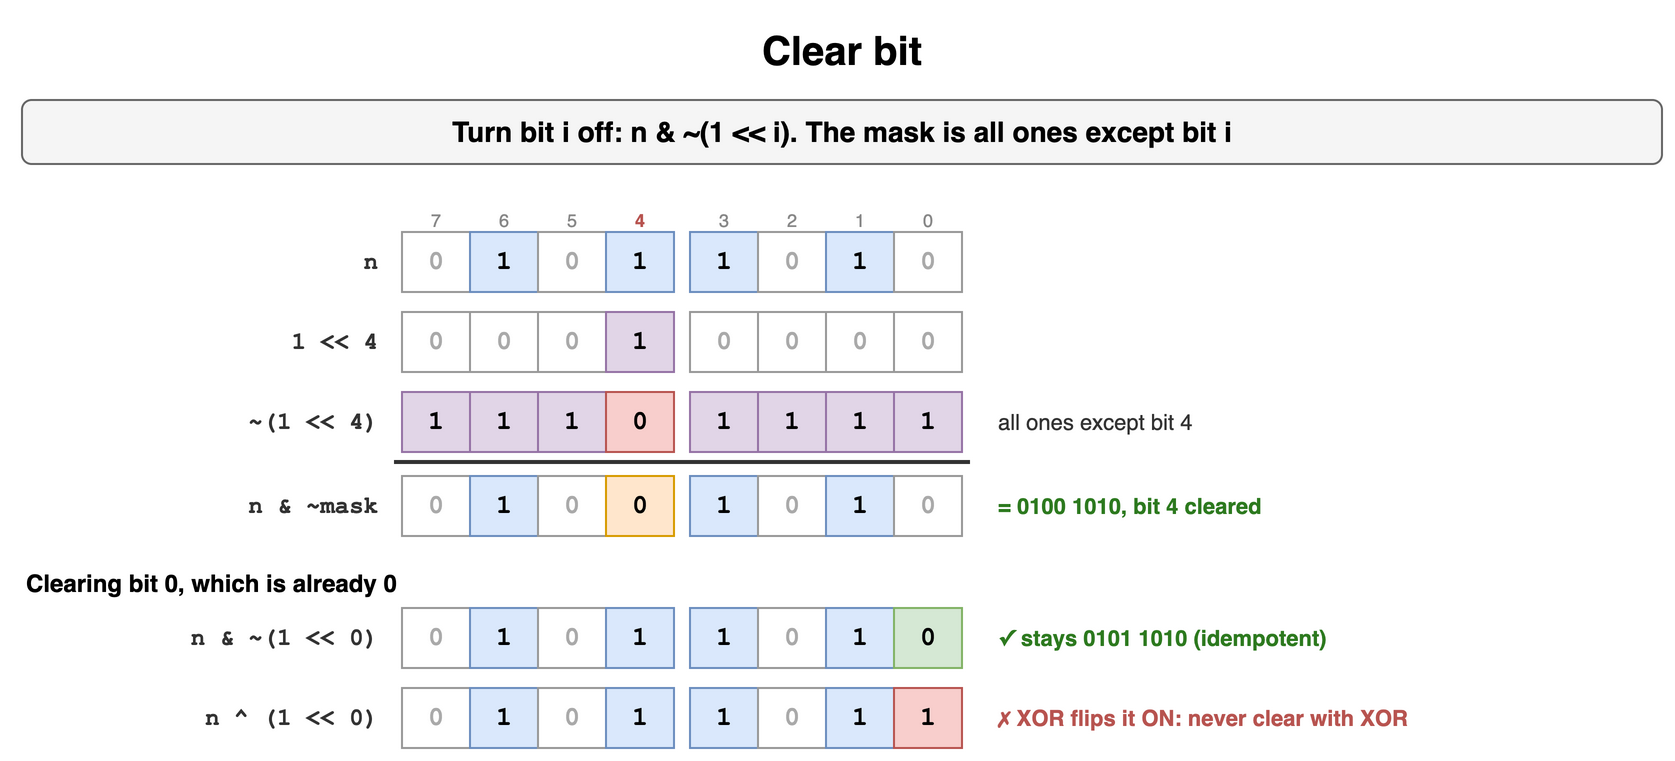

The diagram above was exported from draw.io. Its source (the exported page's mxGraphModel, read from the mxfile embedded in the PNG):
<mxGraphModel dx="900" dy="394" grid="1" gridSize="10" guides="1" tooltips="1" connect="1" arrows="1" fold="1" page="1" pageScale="1" pageWidth="900" pageHeight="394" math="0" shadow="0">
  <root>
    <mxCell id="0" />
    <mxCell id="1" parent="0" />
    <mxCell id="b91" value="Clear bit" style="text;html=1;align=center;verticalAlign=middle;whiteSpace=wrap;fontSize=20;fontStyle=1;" vertex="1" parent="1">
      <mxGeometry x="40" y="10" width="820" height="30" as="geometry" />
    </mxCell>
    <mxCell id="b92" value="Turn bit i off: n &amp; ~(1 &lt;&lt; i). The mask is all ones except bit i" style="rounded=1;whiteSpace=wrap;html=1;fillColor=#f5f5f5;strokeColor=#666666;fontStyle=1;fontSize=14;" vertex="1" parent="1">
      <mxGeometry x="40" y="50" width="820" height="32" as="geometry" />
    </mxCell>
    <mxCell id="b93" value="7" style="text;html=1;whiteSpace=wrap;fontSize=11;align=center;fontSize=9;fontColor=#888888;" vertex="1" parent="1">
      <mxGeometry x="226" y="98" width="42" height="14" as="geometry" />
    </mxCell>
    <mxCell id="b94" value="6" style="text;html=1;whiteSpace=wrap;fontSize=11;align=center;fontSize=9;fontColor=#888888;" vertex="1" parent="1">
      <mxGeometry x="260" y="98" width="42" height="14" as="geometry" />
    </mxCell>
    <mxCell id="b95" value="5" style="text;html=1;whiteSpace=wrap;fontSize=11;align=center;fontSize=9;fontColor=#888888;" vertex="1" parent="1">
      <mxGeometry x="294" y="98" width="42" height="14" as="geometry" />
    </mxCell>
    <mxCell id="b96" value="4" style="text;html=1;whiteSpace=wrap;fontSize=11;align=center;fontSize=9;fontColor=#b85450;fontStyle=1;" vertex="1" parent="1">
      <mxGeometry x="328" y="98" width="42" height="14" as="geometry" />
    </mxCell>
    <mxCell id="b97" value="3" style="text;html=1;whiteSpace=wrap;fontSize=11;align=center;fontSize=9;fontColor=#888888;" vertex="1" parent="1">
      <mxGeometry x="370" y="98" width="42" height="14" as="geometry" />
    </mxCell>
    <mxCell id="b98" value="2" style="text;html=1;whiteSpace=wrap;fontSize=11;align=center;fontSize=9;fontColor=#888888;" vertex="1" parent="1">
      <mxGeometry x="404" y="98" width="42" height="14" as="geometry" />
    </mxCell>
    <mxCell id="b99" value="1" style="text;html=1;whiteSpace=wrap;fontSize=11;align=center;fontSize=9;fontColor=#888888;" vertex="1" parent="1">
      <mxGeometry x="438" y="98" width="42" height="14" as="geometry" />
    </mxCell>
    <mxCell id="b910" value="0" style="text;html=1;whiteSpace=wrap;fontSize=11;align=center;fontSize=9;fontColor=#888888;" vertex="1" parent="1">
      <mxGeometry x="472" y="98" width="42" height="14" as="geometry" />
    </mxCell>
    <mxCell id="b911" value="0" style="rounded=0;whiteSpace=wrap;html=1;fontFamily=Courier New;fontStyle=1;fontSize=13;fillColor=#ffffff;strokeColor=#999999;fontColor=#aaaaaa;" vertex="1" parent="1">
      <mxGeometry x="230" y="116" width="34" height="30" as="geometry" />
    </mxCell>
    <mxCell id="b912" value="1" style="rounded=0;whiteSpace=wrap;html=1;fontFamily=Courier New;fontStyle=1;fontSize=13;fillColor=#dae8fc;strokeColor=#6c8ebf;" vertex="1" parent="1">
      <mxGeometry x="264" y="116" width="34" height="30" as="geometry" />
    </mxCell>
    <mxCell id="b913" value="0" style="rounded=0;whiteSpace=wrap;html=1;fontFamily=Courier New;fontStyle=1;fontSize=13;fillColor=#ffffff;strokeColor=#999999;fontColor=#aaaaaa;" vertex="1" parent="1">
      <mxGeometry x="298" y="116" width="34" height="30" as="geometry" />
    </mxCell>
    <mxCell id="b914" value="1" style="rounded=0;whiteSpace=wrap;html=1;fontFamily=Courier New;fontStyle=1;fontSize=13;fillColor=#dae8fc;strokeColor=#6c8ebf;" vertex="1" parent="1">
      <mxGeometry x="332" y="116" width="34" height="30" as="geometry" />
    </mxCell>
    <mxCell id="b915" value="1" style="rounded=0;whiteSpace=wrap;html=1;fontFamily=Courier New;fontStyle=1;fontSize=13;fillColor=#dae8fc;strokeColor=#6c8ebf;" vertex="1" parent="1">
      <mxGeometry x="374" y="116" width="34" height="30" as="geometry" />
    </mxCell>
    <mxCell id="b916" value="0" style="rounded=0;whiteSpace=wrap;html=1;fontFamily=Courier New;fontStyle=1;fontSize=13;fillColor=#ffffff;strokeColor=#999999;fontColor=#aaaaaa;" vertex="1" parent="1">
      <mxGeometry x="408" y="116" width="34" height="30" as="geometry" />
    </mxCell>
    <mxCell id="b917" value="1" style="rounded=0;whiteSpace=wrap;html=1;fontFamily=Courier New;fontStyle=1;fontSize=13;fillColor=#dae8fc;strokeColor=#6c8ebf;" vertex="1" parent="1">
      <mxGeometry x="442" y="116" width="34" height="30" as="geometry" />
    </mxCell>
    <mxCell id="b918" value="0" style="rounded=0;whiteSpace=wrap;html=1;fontFamily=Courier New;fontStyle=1;fontSize=13;fillColor=#ffffff;strokeColor=#999999;fontColor=#aaaaaa;" vertex="1" parent="1">
      <mxGeometry x="476" y="116" width="34" height="30" as="geometry" />
    </mxCell>
    <mxCell id="b919" value="n" style="text;html=1;whiteSpace=wrap;fontSize=11;align=right;verticalAlign=middle;fontStyle=1;fontSize=12;fontFamily=Courier New;fontColor=#333333;" vertex="1" parent="1">
      <mxGeometry x="70" y="116" width="150" height="30" as="geometry" />
    </mxCell>
    <mxCell id="b920" value="0" style="rounded=0;whiteSpace=wrap;html=1;fontFamily=Courier New;fontStyle=1;fontSize=13;fillColor=#ffffff;strokeColor=#999999;fontColor=#aaaaaa;" vertex="1" parent="1">
      <mxGeometry x="230" y="156" width="34" height="30" as="geometry" />
    </mxCell>
    <mxCell id="b921" value="0" style="rounded=0;whiteSpace=wrap;html=1;fontFamily=Courier New;fontStyle=1;fontSize=13;fillColor=#ffffff;strokeColor=#999999;fontColor=#aaaaaa;" vertex="1" parent="1">
      <mxGeometry x="264" y="156" width="34" height="30" as="geometry" />
    </mxCell>
    <mxCell id="b922" value="0" style="rounded=0;whiteSpace=wrap;html=1;fontFamily=Courier New;fontStyle=1;fontSize=13;fillColor=#ffffff;strokeColor=#999999;fontColor=#aaaaaa;" vertex="1" parent="1">
      <mxGeometry x="298" y="156" width="34" height="30" as="geometry" />
    </mxCell>
    <mxCell id="b923" value="1" style="rounded=0;whiteSpace=wrap;html=1;fontFamily=Courier New;fontStyle=1;fontSize=13;fillColor=#e1d5e7;strokeColor=#9673a6;" vertex="1" parent="1">
      <mxGeometry x="332" y="156" width="34" height="30" as="geometry" />
    </mxCell>
    <mxCell id="b924" value="0" style="rounded=0;whiteSpace=wrap;html=1;fontFamily=Courier New;fontStyle=1;fontSize=13;fillColor=#ffffff;strokeColor=#999999;fontColor=#aaaaaa;" vertex="1" parent="1">
      <mxGeometry x="374" y="156" width="34" height="30" as="geometry" />
    </mxCell>
    <mxCell id="b925" value="0" style="rounded=0;whiteSpace=wrap;html=1;fontFamily=Courier New;fontStyle=1;fontSize=13;fillColor=#ffffff;strokeColor=#999999;fontColor=#aaaaaa;" vertex="1" parent="1">
      <mxGeometry x="408" y="156" width="34" height="30" as="geometry" />
    </mxCell>
    <mxCell id="b926" value="0" style="rounded=0;whiteSpace=wrap;html=1;fontFamily=Courier New;fontStyle=1;fontSize=13;fillColor=#ffffff;strokeColor=#999999;fontColor=#aaaaaa;" vertex="1" parent="1">
      <mxGeometry x="442" y="156" width="34" height="30" as="geometry" />
    </mxCell>
    <mxCell id="b927" value="0" style="rounded=0;whiteSpace=wrap;html=1;fontFamily=Courier New;fontStyle=1;fontSize=13;fillColor=#ffffff;strokeColor=#999999;fontColor=#aaaaaa;" vertex="1" parent="1">
      <mxGeometry x="476" y="156" width="34" height="30" as="geometry" />
    </mxCell>
    <mxCell id="b928" value="1 &lt;&lt; 4" style="text;html=1;whiteSpace=wrap;fontSize=11;align=right;verticalAlign=middle;fontStyle=1;fontSize=12;fontFamily=Courier New;fontColor=#333333;" vertex="1" parent="1">
      <mxGeometry x="70" y="156" width="150" height="30" as="geometry" />
    </mxCell>
    <mxCell id="b929" value="1" style="rounded=0;whiteSpace=wrap;html=1;fontFamily=Courier New;fontStyle=1;fontSize=13;fillColor=#e1d5e7;strokeColor=#9673a6;" vertex="1" parent="1">
      <mxGeometry x="230" y="196" width="34" height="30" as="geometry" />
    </mxCell>
    <mxCell id="b930" value="1" style="rounded=0;whiteSpace=wrap;html=1;fontFamily=Courier New;fontStyle=1;fontSize=13;fillColor=#e1d5e7;strokeColor=#9673a6;" vertex="1" parent="1">
      <mxGeometry x="264" y="196" width="34" height="30" as="geometry" />
    </mxCell>
    <mxCell id="b931" value="1" style="rounded=0;whiteSpace=wrap;html=1;fontFamily=Courier New;fontStyle=1;fontSize=13;fillColor=#e1d5e7;strokeColor=#9673a6;" vertex="1" parent="1">
      <mxGeometry x="298" y="196" width="34" height="30" as="geometry" />
    </mxCell>
    <mxCell id="b932" value="0" style="rounded=0;whiteSpace=wrap;html=1;fontFamily=Courier New;fontStyle=1;fontSize=13;fillColor=#f8cecc;strokeColor=#b85450;" vertex="1" parent="1">
      <mxGeometry x="332" y="196" width="34" height="30" as="geometry" />
    </mxCell>
    <mxCell id="b933" value="1" style="rounded=0;whiteSpace=wrap;html=1;fontFamily=Courier New;fontStyle=1;fontSize=13;fillColor=#e1d5e7;strokeColor=#9673a6;" vertex="1" parent="1">
      <mxGeometry x="374" y="196" width="34" height="30" as="geometry" />
    </mxCell>
    <mxCell id="b934" value="1" style="rounded=0;whiteSpace=wrap;html=1;fontFamily=Courier New;fontStyle=1;fontSize=13;fillColor=#e1d5e7;strokeColor=#9673a6;" vertex="1" parent="1">
      <mxGeometry x="408" y="196" width="34" height="30" as="geometry" />
    </mxCell>
    <mxCell id="b935" value="1" style="rounded=0;whiteSpace=wrap;html=1;fontFamily=Courier New;fontStyle=1;fontSize=13;fillColor=#e1d5e7;strokeColor=#9673a6;" vertex="1" parent="1">
      <mxGeometry x="442" y="196" width="34" height="30" as="geometry" />
    </mxCell>
    <mxCell id="b936" value="1" style="rounded=0;whiteSpace=wrap;html=1;fontFamily=Courier New;fontStyle=1;fontSize=13;fillColor=#e1d5e7;strokeColor=#9673a6;" vertex="1" parent="1">
      <mxGeometry x="476" y="196" width="34" height="30" as="geometry" />
    </mxCell>
    <mxCell id="b937" value="~(1 &lt;&lt; 4)" style="text;html=1;whiteSpace=wrap;fontSize=11;align=right;verticalAlign=middle;fontStyle=1;fontSize=12;fontFamily=Courier New;fontColor=#333333;" vertex="1" parent="1">
      <mxGeometry x="70" y="196" width="150" height="30" as="geometry" />
    </mxCell>
    <mxCell id="b938" value="all ones except bit 4" style="text;html=1;whiteSpace=wrap;fontSize=11;align=left;verticalAlign=middle;fontColor=#333333;" vertex="1" parent="1">
      <mxGeometry x="526" y="196" width="330" height="30" as="geometry" />
    </mxCell>
    <mxCell id="b939" value="" style="rounded=0;html=1;fillColor=#333333;strokeColor=none;" vertex="1" parent="1">
      <mxGeometry x="226" y="230" width="288" height="2" as="geometry" />
    </mxCell>
    <mxCell id="b940" value="0" style="rounded=0;whiteSpace=wrap;html=1;fontFamily=Courier New;fontStyle=1;fontSize=13;fillColor=#ffffff;strokeColor=#999999;fontColor=#aaaaaa;" vertex="1" parent="1">
      <mxGeometry x="230" y="238" width="34" height="30" as="geometry" />
    </mxCell>
    <mxCell id="b941" value="1" style="rounded=0;whiteSpace=wrap;html=1;fontFamily=Courier New;fontStyle=1;fontSize=13;fillColor=#dae8fc;strokeColor=#6c8ebf;" vertex="1" parent="1">
      <mxGeometry x="264" y="238" width="34" height="30" as="geometry" />
    </mxCell>
    <mxCell id="b942" value="0" style="rounded=0;whiteSpace=wrap;html=1;fontFamily=Courier New;fontStyle=1;fontSize=13;fillColor=#ffffff;strokeColor=#999999;fontColor=#aaaaaa;" vertex="1" parent="1">
      <mxGeometry x="298" y="238" width="34" height="30" as="geometry" />
    </mxCell>
    <mxCell id="b943" value="0" style="rounded=0;whiteSpace=wrap;html=1;fontFamily=Courier New;fontStyle=1;fontSize=13;fillColor=#ffe6cc;strokeColor=#d79b00;" vertex="1" parent="1">
      <mxGeometry x="332" y="238" width="34" height="30" as="geometry" />
    </mxCell>
    <mxCell id="b944" value="1" style="rounded=0;whiteSpace=wrap;html=1;fontFamily=Courier New;fontStyle=1;fontSize=13;fillColor=#dae8fc;strokeColor=#6c8ebf;" vertex="1" parent="1">
      <mxGeometry x="374" y="238" width="34" height="30" as="geometry" />
    </mxCell>
    <mxCell id="b945" value="0" style="rounded=0;whiteSpace=wrap;html=1;fontFamily=Courier New;fontStyle=1;fontSize=13;fillColor=#ffffff;strokeColor=#999999;fontColor=#aaaaaa;" vertex="1" parent="1">
      <mxGeometry x="408" y="238" width="34" height="30" as="geometry" />
    </mxCell>
    <mxCell id="b946" value="1" style="rounded=0;whiteSpace=wrap;html=1;fontFamily=Courier New;fontStyle=1;fontSize=13;fillColor=#dae8fc;strokeColor=#6c8ebf;" vertex="1" parent="1">
      <mxGeometry x="442" y="238" width="34" height="30" as="geometry" />
    </mxCell>
    <mxCell id="b947" value="0" style="rounded=0;whiteSpace=wrap;html=1;fontFamily=Courier New;fontStyle=1;fontSize=13;fillColor=#ffffff;strokeColor=#999999;fontColor=#aaaaaa;" vertex="1" parent="1">
      <mxGeometry x="476" y="238" width="34" height="30" as="geometry" />
    </mxCell>
    <mxCell id="b948" value="n &amp; ~mask" style="text;html=1;whiteSpace=wrap;fontSize=11;align=right;verticalAlign=middle;fontStyle=1;fontSize=12;fontFamily=Courier New;fontColor=#333333;" vertex="1" parent="1">
      <mxGeometry x="70" y="238" width="150" height="30" as="geometry" />
    </mxCell>
    <mxCell id="b949" value="= 0100 1010, bit 4 cleared" style="text;html=1;whiteSpace=wrap;fontSize=11;align=left;verticalAlign=middle;fontColor=#2d7a1f;fontStyle=1;" vertex="1" parent="1">
      <mxGeometry x="526" y="238" width="330" height="30" as="geometry" />
    </mxCell>
    <mxCell id="b950" value="Clearing bit 0, which is already 0" style="text;html=1;whiteSpace=wrap;fontSize=11;fontStyle=1;fontSize=12;" vertex="1" parent="1">
      <mxGeometry x="40" y="278" width="820" height="18" as="geometry" />
    </mxCell>
    <mxCell id="b951" value="0" style="rounded=0;whiteSpace=wrap;html=1;fontFamily=Courier New;fontStyle=1;fontSize=13;fillColor=#ffffff;strokeColor=#999999;fontColor=#aaaaaa;" vertex="1" parent="1">
      <mxGeometry x="230" y="304" width="34" height="30" as="geometry" />
    </mxCell>
    <mxCell id="b952" value="1" style="rounded=0;whiteSpace=wrap;html=1;fontFamily=Courier New;fontStyle=1;fontSize=13;fillColor=#dae8fc;strokeColor=#6c8ebf;" vertex="1" parent="1">
      <mxGeometry x="264" y="304" width="34" height="30" as="geometry" />
    </mxCell>
    <mxCell id="b953" value="0" style="rounded=0;whiteSpace=wrap;html=1;fontFamily=Courier New;fontStyle=1;fontSize=13;fillColor=#ffffff;strokeColor=#999999;fontColor=#aaaaaa;" vertex="1" parent="1">
      <mxGeometry x="298" y="304" width="34" height="30" as="geometry" />
    </mxCell>
    <mxCell id="b954" value="1" style="rounded=0;whiteSpace=wrap;html=1;fontFamily=Courier New;fontStyle=1;fontSize=13;fillColor=#dae8fc;strokeColor=#6c8ebf;" vertex="1" parent="1">
      <mxGeometry x="332" y="304" width="34" height="30" as="geometry" />
    </mxCell>
    <mxCell id="b955" value="1" style="rounded=0;whiteSpace=wrap;html=1;fontFamily=Courier New;fontStyle=1;fontSize=13;fillColor=#dae8fc;strokeColor=#6c8ebf;" vertex="1" parent="1">
      <mxGeometry x="374" y="304" width="34" height="30" as="geometry" />
    </mxCell>
    <mxCell id="b956" value="0" style="rounded=0;whiteSpace=wrap;html=1;fontFamily=Courier New;fontStyle=1;fontSize=13;fillColor=#ffffff;strokeColor=#999999;fontColor=#aaaaaa;" vertex="1" parent="1">
      <mxGeometry x="408" y="304" width="34" height="30" as="geometry" />
    </mxCell>
    <mxCell id="b957" value="1" style="rounded=0;whiteSpace=wrap;html=1;fontFamily=Courier New;fontStyle=1;fontSize=13;fillColor=#dae8fc;strokeColor=#6c8ebf;" vertex="1" parent="1">
      <mxGeometry x="442" y="304" width="34" height="30" as="geometry" />
    </mxCell>
    <mxCell id="b958" value="0" style="rounded=0;whiteSpace=wrap;html=1;fontFamily=Courier New;fontStyle=1;fontSize=13;fillColor=#d5e8d4;strokeColor=#82b366;" vertex="1" parent="1">
      <mxGeometry x="476" y="304" width="34" height="30" as="geometry" />
    </mxCell>
    <mxCell id="b959" value="n &amp; ~(1 &lt;&lt; 0)" style="text;html=1;whiteSpace=wrap;fontSize=11;align=right;verticalAlign=middle;fontStyle=1;fontSize=12;fontFamily=Courier New;fontColor=#333333;" vertex="1" parent="1">
      <mxGeometry x="70" y="304" width="150" height="30" as="geometry" />
    </mxCell>
    <mxCell id="b960" value="✓ stays 0101 1010 (idempotent)" style="text;html=1;whiteSpace=wrap;fontSize=11;align=left;verticalAlign=middle;fontColor=#2d7a1f;fontStyle=1;" vertex="1" parent="1">
      <mxGeometry x="526" y="304" width="330" height="30" as="geometry" />
    </mxCell>
    <mxCell id="b961" value="0" style="rounded=0;whiteSpace=wrap;html=1;fontFamily=Courier New;fontStyle=1;fontSize=13;fillColor=#ffffff;strokeColor=#999999;fontColor=#aaaaaa;" vertex="1" parent="1">
      <mxGeometry x="230" y="344" width="34" height="30" as="geometry" />
    </mxCell>
    <mxCell id="b962" value="1" style="rounded=0;whiteSpace=wrap;html=1;fontFamily=Courier New;fontStyle=1;fontSize=13;fillColor=#dae8fc;strokeColor=#6c8ebf;" vertex="1" parent="1">
      <mxGeometry x="264" y="344" width="34" height="30" as="geometry" />
    </mxCell>
    <mxCell id="b963" value="0" style="rounded=0;whiteSpace=wrap;html=1;fontFamily=Courier New;fontStyle=1;fontSize=13;fillColor=#ffffff;strokeColor=#999999;fontColor=#aaaaaa;" vertex="1" parent="1">
      <mxGeometry x="298" y="344" width="34" height="30" as="geometry" />
    </mxCell>
    <mxCell id="b964" value="1" style="rounded=0;whiteSpace=wrap;html=1;fontFamily=Courier New;fontStyle=1;fontSize=13;fillColor=#dae8fc;strokeColor=#6c8ebf;" vertex="1" parent="1">
      <mxGeometry x="332" y="344" width="34" height="30" as="geometry" />
    </mxCell>
    <mxCell id="b965" value="1" style="rounded=0;whiteSpace=wrap;html=1;fontFamily=Courier New;fontStyle=1;fontSize=13;fillColor=#dae8fc;strokeColor=#6c8ebf;" vertex="1" parent="1">
      <mxGeometry x="374" y="344" width="34" height="30" as="geometry" />
    </mxCell>
    <mxCell id="b966" value="0" style="rounded=0;whiteSpace=wrap;html=1;fontFamily=Courier New;fontStyle=1;fontSize=13;fillColor=#ffffff;strokeColor=#999999;fontColor=#aaaaaa;" vertex="1" parent="1">
      <mxGeometry x="408" y="344" width="34" height="30" as="geometry" />
    </mxCell>
    <mxCell id="b967" value="1" style="rounded=0;whiteSpace=wrap;html=1;fontFamily=Courier New;fontStyle=1;fontSize=13;fillColor=#dae8fc;strokeColor=#6c8ebf;" vertex="1" parent="1">
      <mxGeometry x="442" y="344" width="34" height="30" as="geometry" />
    </mxCell>
    <mxCell id="b968" value="1" style="rounded=0;whiteSpace=wrap;html=1;fontFamily=Courier New;fontStyle=1;fontSize=13;fillColor=#f8cecc;strokeColor=#b85450;" vertex="1" parent="1">
      <mxGeometry x="476" y="344" width="34" height="30" as="geometry" />
    </mxCell>
    <mxCell id="b969" value="n ^ (1 &lt;&lt; 0)" style="text;html=1;whiteSpace=wrap;fontSize=11;align=right;verticalAlign=middle;fontStyle=1;fontSize=12;fontFamily=Courier New;fontColor=#333333;" vertex="1" parent="1">
      <mxGeometry x="70" y="344" width="150" height="30" as="geometry" />
    </mxCell>
    <mxCell id="b970" value="✗ XOR flips it ON: never clear with XOR" style="text;html=1;whiteSpace=wrap;fontSize=11;align=left;verticalAlign=middle;fontColor=#b85450;fontStyle=1;" vertex="1" parent="1">
      <mxGeometry x="526" y="344" width="330" height="30" as="geometry" />
    </mxCell>
  </root>
</mxGraphModel>